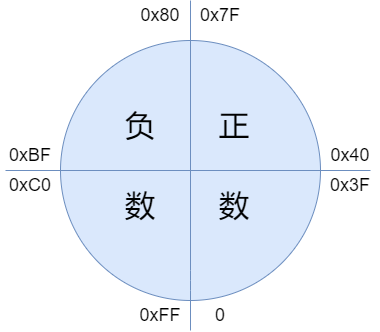

The diagram above was exported from draw.io. Its source (the exported page's mxGraphModel, read from the mxfile embedded in the PNG):
<mxGraphModel dx="1037" dy="704" grid="1" gridSize="10" guides="1" tooltips="1" connect="1" arrows="1" fold="1" page="1" pageScale="1" pageWidth="827" pageHeight="1169" math="0" shadow="0">
  <root>
    <mxCell id="0" />
    <mxCell id="1" parent="0" />
    <mxCell id="toRkZ9d5hEgV8CHc07wN-2" value="" style="ellipse;whiteSpace=wrap;html=1;aspect=fixed;fillColor=#dae8fc;strokeColor=#6c8ebf;" vertex="1" parent="1">
      <mxGeometry x="270" y="200" width="260" height="260" as="geometry" />
    </mxCell>
    <mxCell id="toRkZ9d5hEgV8CHc07wN-3" value="0x80" style="text;html=1;align=center;verticalAlign=middle;whiteSpace=wrap;rounded=0;fontSize=18;" vertex="1" parent="1">
      <mxGeometry x="340" y="160" width="60" height="30" as="geometry" />
    </mxCell>
    <mxCell id="toRkZ9d5hEgV8CHc07wN-4" value="0xFF" style="text;html=1;align=center;verticalAlign=middle;whiteSpace=wrap;rounded=0;fontSize=18;" vertex="1" parent="1">
      <mxGeometry x="340" y="460" width="60" height="30" as="geometry" />
    </mxCell>
    <mxCell id="toRkZ9d5hEgV8CHc07wN-5" value="0x3F" style="text;html=1;align=center;verticalAlign=middle;whiteSpace=wrap;rounded=0;fontSize=18;" vertex="1" parent="1">
      <mxGeometry x="530" y="330" width="60" height="30" as="geometry" />
    </mxCell>
    <mxCell id="toRkZ9d5hEgV8CHc07wN-6" value="0xC0" style="text;html=1;align=center;verticalAlign=middle;whiteSpace=wrap;rounded=0;fontSize=18;" vertex="1" parent="1">
      <mxGeometry x="210" y="330" width="60" height="30" as="geometry" />
    </mxCell>
    <mxCell id="toRkZ9d5hEgV8CHc07wN-16" value="" style="endArrow=none;html=1;rounded=1;fillColor=#dae8fc;strokeColor=#6c8ebf;curved=0;exitX=0;exitY=1;exitDx=0;exitDy=0;entryX=0.75;entryY=1;entryDx=0;entryDy=0;" edge="1" parent="1">
      <mxGeometry width="50" height="50" relative="1" as="geometry">
        <mxPoint x="215" y="330" as="sourcePoint" />
        <mxPoint x="580" y="330" as="targetPoint" />
      </mxGeometry>
    </mxCell>
    <mxCell id="toRkZ9d5hEgV8CHc07wN-17" value="" style="endArrow=none;html=1;rounded=1;fillColor=#dae8fc;strokeColor=#6c8ebf;curved=0;" edge="1" parent="1">
      <mxGeometry width="50" height="50" relative="1" as="geometry">
        <mxPoint x="400" y="490" as="sourcePoint" />
        <mxPoint x="400" y="160" as="targetPoint" />
        <Array as="points">
          <mxPoint x="400" y="440" />
        </Array>
      </mxGeometry>
    </mxCell>
    <mxCell id="toRkZ9d5hEgV8CHc07wN-22" value="0" style="text;html=1;align=center;verticalAlign=middle;whiteSpace=wrap;rounded=0;fontSize=18;" vertex="1" parent="1">
      <mxGeometry x="400" y="460" width="60" height="30" as="geometry" />
    </mxCell>
    <mxCell id="toRkZ9d5hEgV8CHc07wN-24" value="0x7F" style="text;html=1;align=center;verticalAlign=middle;whiteSpace=wrap;rounded=0;fontSize=18;" vertex="1" parent="1">
      <mxGeometry x="400" y="160" width="60" height="30" as="geometry" />
    </mxCell>
    <mxCell id="toRkZ9d5hEgV8CHc07wN-25" value="0xBF" style="text;html=1;align=center;verticalAlign=middle;whiteSpace=wrap;rounded=0;fontSize=18;" vertex="1" parent="1">
      <mxGeometry x="210" y="300" width="60" height="30" as="geometry" />
    </mxCell>
    <mxCell id="toRkZ9d5hEgV8CHc07wN-26" value="0x40" style="text;html=1;align=center;verticalAlign=middle;whiteSpace=wrap;rounded=0;fontSize=18;" vertex="1" parent="1">
      <mxGeometry x="530" y="300" width="60" height="30" as="geometry" />
    </mxCell>
    <mxCell id="toRkZ9d5hEgV8CHc07wN-27" value="正" style="text;html=1;align=center;verticalAlign=middle;whiteSpace=wrap;rounded=0;fontSize=30;" vertex="1" parent="1">
      <mxGeometry x="414" y="270" width="60" height="30" as="geometry" />
    </mxCell>
    <mxCell id="toRkZ9d5hEgV8CHc07wN-29" value="数" style="text;html=1;align=center;verticalAlign=middle;whiteSpace=wrap;rounded=0;fontSize=30;" vertex="1" parent="1">
      <mxGeometry x="414" y="350" width="60" height="30" as="geometry" />
    </mxCell>
    <mxCell id="toRkZ9d5hEgV8CHc07wN-30" value="数" style="text;html=1;align=center;verticalAlign=middle;whiteSpace=wrap;rounded=0;fontSize=30;" vertex="1" parent="1">
      <mxGeometry x="320" y="350" width="60" height="30" as="geometry" />
    </mxCell>
    <mxCell id="toRkZ9d5hEgV8CHc07wN-31" value="负" style="text;html=1;align=center;verticalAlign=middle;whiteSpace=wrap;rounded=0;fontSize=30;" vertex="1" parent="1">
      <mxGeometry x="320" y="270" width="60" height="30" as="geometry" />
    </mxCell>
  </root>
</mxGraphModel>